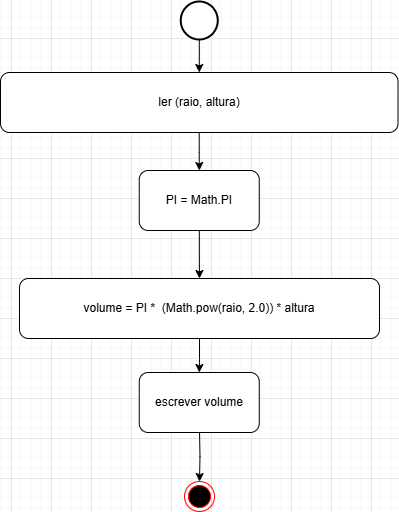

The diagram above was exported from draw.io. Its source (the exported page's mxGraphModel, read from the mxfile embedded in the PNG):
<mxGraphModel dx="1470" dy="1536" grid="0" gridSize="10" guides="1" tooltips="1" connect="1" arrows="1" fold="1" page="0" pageScale="1" pageWidth="827" pageHeight="1169" math="0" shadow="0">
  <root>
    <mxCell id="0" />
    <mxCell id="1" parent="0" />
    <mxCell id="EtkHjp3XJPRd84VN3BDG-1" value="" style="ellipse;html=1;shape=endState;fillColor=#000000;strokeColor=#ff0000;" parent="1" vertex="1">
      <mxGeometry x="-507" y="3" width="30" height="30" as="geometry" />
    </mxCell>
    <mxCell id="2cssKMYCMasDaVaMZWzE-13" value="" style="edgeStyle=orthogonalEdgeStyle;rounded=0;orthogonalLoop=1;jettySize=auto;html=1;" edge="1" parent="1" source="EtkHjp3XJPRd84VN3BDG-2" target="2cssKMYCMasDaVaMZWzE-1">
      <mxGeometry relative="1" as="geometry" />
    </mxCell>
    <mxCell id="EtkHjp3XJPRd84VN3BDG-2" value="" style="strokeWidth=2;html=1;shape=mxgraph.flowchart.start_2;whiteSpace=wrap;" parent="1" vertex="1">
      <mxGeometry x="-510.75" y="-477" width="37" height="38" as="geometry" />
    </mxCell>
    <mxCell id="2cssKMYCMasDaVaMZWzE-18" value="" style="edgeStyle=orthogonalEdgeStyle;rounded=0;orthogonalLoop=1;jettySize=auto;html=1;" edge="1" parent="1" source="2cssKMYCMasDaVaMZWzE-1" target="2cssKMYCMasDaVaMZWzE-17">
      <mxGeometry relative="1" as="geometry" />
    </mxCell>
    <mxCell id="2cssKMYCMasDaVaMZWzE-1" value="ler (raio, altura)" style="rounded=1;whiteSpace=wrap;html=1;" vertex="1" parent="1">
      <mxGeometry x="-691" y="-406" width="397.5" height="60" as="geometry" />
    </mxCell>
    <mxCell id="2cssKMYCMasDaVaMZWzE-8" value="" style="edgeStyle=orthogonalEdgeStyle;rounded=0;orthogonalLoop=1;jettySize=auto;html=1;" edge="1" parent="1" target="EtkHjp3XJPRd84VN3BDG-1">
      <mxGeometry relative="1" as="geometry">
        <mxPoint x="-492" y="-48" as="sourcePoint" />
      </mxGeometry>
    </mxCell>
    <mxCell id="2cssKMYCMasDaVaMZWzE-20" value="" style="edgeStyle=orthogonalEdgeStyle;rounded=0;orthogonalLoop=1;jettySize=auto;html=1;" edge="1" parent="1" source="2cssKMYCMasDaVaMZWzE-17" target="2cssKMYCMasDaVaMZWzE-19">
      <mxGeometry relative="1" as="geometry" />
    </mxCell>
    <mxCell id="2cssKMYCMasDaVaMZWzE-17" value="PI = Math.PI" style="whiteSpace=wrap;html=1;rounded=1;" vertex="1" parent="1">
      <mxGeometry x="-552.25" y="-308" width="120" height="60" as="geometry" />
    </mxCell>
    <mxCell id="2cssKMYCMasDaVaMZWzE-22" value="" style="edgeStyle=orthogonalEdgeStyle;rounded=0;orthogonalLoop=1;jettySize=auto;html=1;" edge="1" parent="1" source="2cssKMYCMasDaVaMZWzE-19" target="2cssKMYCMasDaVaMZWzE-21">
      <mxGeometry relative="1" as="geometry" />
    </mxCell>
    <mxCell id="2cssKMYCMasDaVaMZWzE-19" value="volume = PI *&amp;nbsp; (Math.pow(raio, 2.0)) * altura" style="whiteSpace=wrap;html=1;rounded=1;" vertex="1" parent="1">
      <mxGeometry x="-672" y="-200" width="360" height="60" as="geometry" />
    </mxCell>
    <mxCell id="2cssKMYCMasDaVaMZWzE-21" value="escrever volume" style="whiteSpace=wrap;html=1;rounded=1;" vertex="1" parent="1">
      <mxGeometry x="-552.25" y="-106" width="120" height="60" as="geometry" />
    </mxCell>
  </root>
</mxGraphModel>